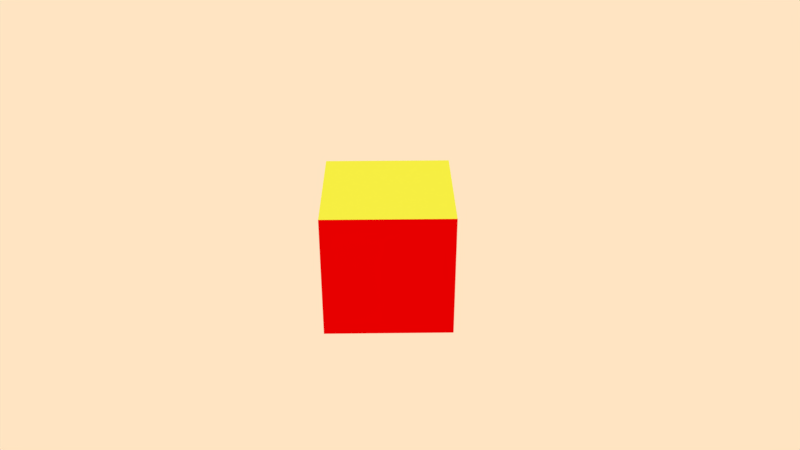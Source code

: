 # Source: resolucao031b.blend  (saved by Blender 2.79.7; exported with 4.5.12 LTS)
import bpy
from mathutils import Matrix  # noqa: F401  (used for matrix-valued properties, if any)

bpy.ops.wm.read_factory_settings(use_empty=True)
scene = bpy.context.scene
scene.name = 'Scene'

# ---- collections
col_collection_1 = bpy.data.collections.new('Collection 1'); scene.collection.children.link(col_collection_1)

# ---- materials (node trees are filled in below, after node groups)
mat_material = bpy.data.materials.new('Material')
mat_material.alpha_threshold = 0.0
mat_material.use_transparent_shadow = False
mat_material.diffuse_color = (0.7388, 0.8, 0.05864, 1.0)
mat_material.roughness = 0.5
mat_material_001 = bpy.data.materials.new('Material.001')
mat_material_001.alpha_threshold = 0.0
mat_material_001.use_transparent_shadow = False
mat_material_001.diffuse_color = (0.02485, 0.8, 0.1137, 1.0)
mat_material_001.roughness = 0.5
mat_material_002 = bpy.data.materials.new('Material.002')
mat_material_002.alpha_threshold = 0.0
mat_material_002.use_transparent_shadow = False
mat_material_002.diffuse_color = (0.7308, 0.06595, 0.8, 1.0)
mat_material_002.roughness = 0.5
mat_material_003 = bpy.data.materials.new('Material.003')
mat_material_003.alpha_threshold = 0.0
mat_material_003.use_transparent_shadow = False
mat_material_003.diffuse_color = (0.06287, 0.01324, 0.8, 1.0)
mat_material_003.roughness = 0.5
mat_material_004 = bpy.data.materials.new('Material.004')
mat_material_004.alpha_threshold = 0.0
mat_material_004.use_transparent_shadow = False
mat_material_004.diffuse_color = (0.8, 0.0, 0.0, 1.0)
mat_material_004.roughness = 0.5
mat_material_005 = bpy.data.materials.new('Material.005')
mat_material_005.alpha_threshold = 0.0
mat_material_005.use_transparent_shadow = False
mat_material_005.diffuse_color = (1.0, 1.0, 1.0, 1.0)
mat_material_005.roughness = 0.5

# ---- material node trees

# ---- world
world_world = bpy.data.worlds.new('World'); scene.world = world_world
world_world.color = (1.0, 0.7768, 0.5376)
world_world.use_sun_shadow = False
world_world.sun_shadow_jitter_overblur = 0.0

# ---- cameras
cam_camera = bpy.data.cameras.new('Camera')
cam_camera.clip_end = 100.0
cam_camera.lens = 35.0
cam_camera.sensor_width = 32.0
cam_camera.sensor_height = 18.0
cam_camera.ortho_scale = 7.314
cam_camera.dof.focus_distance = 0.0
cam_camera.dof.aperture_fstop = 128.0

# ---- lights
light_lamp_002 = bpy.data.lights.new('Lamp.002', 'SUN')
light_lamp_002.color = (1.0, 0.2858, 0.003573)
light_lamp_002.transmission_factor = 0.0
light_lamp_002.cutoff_distance = 30.0
light_lamp_002.angle = 0.1993
light_lamp_002.energy = 0.4
light_lamp_002.shadow_buffer_clip_start = 1.001
light_lamp_002.shadow_soft_size = 0.1
light_lamp_002.shadow_cascade_max_distance = 1000.0
light_lamp_001 = bpy.data.lights.new('Lamp.001', 'SUN')
light_lamp_001.color = (0.002057, 0.3427, 1.0)
light_lamp_001.transmission_factor = 0.0
light_lamp_001.cutoff_distance = 30.0
light_lamp_001.angle = 0.1993
light_lamp_001.energy = 0.4
light_lamp_001.shadow_buffer_clip_start = 1.001
light_lamp_001.shadow_soft_size = 0.1
light_lamp_001.shadow_cascade_max_distance = 1000.0
light_sun = bpy.data.lights.new('Sun', 'SUN')
light_sun.transmission_factor = 0.0
light_sun.cutoff_distance = 42.0
light_sun.angle = 0.1993
light_sun.energy = 1.0
light_sun.shadow_buffer_clip_start = 1.001
light_sun.shadow_soft_size = 0.1
light_sun.shadow_cascade_max_distance = 1000.0

# ---- meshes
me_cube = bpy.data.meshes.new('Cube')
me_cube.from_pydata([(-1.0, -1.0, -1.0), (-1.0, -1.0, 1.0), (-1.0, 1.0, -1.0), (-1.0, 1.0, 1.0), (1.0, -1.0, -1.0), (1.0, -1.0, 1.0), (1.0, 1.0, -1.0), (1.0, 1.0, 1.0)], [], [(0, 1, 3, 2), (2, 3, 7, 6), (6, 7, 5, 4), (4, 5, 1, 0), (2, 6, 4, 0), (7, 3, 1, 5)])
me_cube.polygons.foreach_set('material_index', [1, 2, 3, 4, 5, 0])
me_cube.materials.append(mat_material)
me_cube.materials.append(mat_material_001)
me_cube.materials.append(mat_material_002)
me_cube.materials.append(mat_material_003)
me_cube.materials.append(mat_material_004)
me_cube.materials.append(mat_material_005)
me_cube.use_remesh_preserve_volume = False
me_cube.use_remesh_preserve_attributes = False
me_cube.use_mirror_vertex_groups = False
me_cube.update()

# ---- objects
ob_cube = bpy.data.objects.new('Cube', me_cube)
ob_empty = bpy.data.objects.new('Empty', None)
ob_lamp_002 = bpy.data.objects.new('Lamp.002', light_lamp_002)
ob_lamp_001 = bpy.data.objects.new('Lamp.001', light_lamp_001)
ob_lamp = bpy.data.objects.new('Lamp', light_sun)
ob_camera = bpy.data.objects.new('Camera', cam_camera)

# ---- transforms, parenting, visibility, modifiers, constraints
ob_cube.location = (0.0, 0.0, 0.0)
ob_cube.lineart.crease_threshold = 0.0
ob_empty.location = (0.0, 0.0, 3.212)
ob_empty.rotation_euler = (0.6155, -0.5236, 0.6155)
ob_empty.scale = (3.511, 3.511, 3.511)
ob_empty.empty_display_type = 'SPHERE'
ob_empty.show_in_front = True
ob_empty.lineart.crease_threshold = 0.0
ob_lamp_002.location = (7.781, 4.307, 6.73)
ob_lamp_002.rotation_euler = (3.142, -0.0, 0.0)
ob_lamp_002.lock_rotations_4d = False
ob_lamp_002.empty_display_type = 'ARROWS'
ob_lamp_002.color = (0.0, 0.0, 0.0, 0.0)
ob_lamp_002.lineart.crease_threshold = 0.0
ob_lamp_001.location = (7.781, 4.307, 6.73)
ob_lamp_001.lock_rotations_4d = False
ob_lamp_001.empty_display_type = 'ARROWS'
ob_lamp_001.color = (0.0, 0.0, 0.0, 0.0)
ob_lamp_001.lineart.crease_threshold = 0.0
ob_lamp.location = (10.31, 3.409, 14.65)
ob_lamp.rotation_euler = (0.6503, 0.05522, 1.866)
ob_lamp.lock_rotations_4d = False
ob_lamp.empty_display_type = 'ARROWS'
ob_lamp.color = (0.0, 0.0, 0.0, 0.0)
ob_lamp.lineart.crease_threshold = 0.0
ob_camera.location = (0.0, -12.0, 7.0)
ob_camera.rotation_euler = (1.065, -3.976e-08, -0.0157)
ob_camera.lock_rotations_4d = False
ob_camera.empty_display_type = 'ARROWS'
ob_camera.color = (0.0, 0.0, 0.0, 0.0)
ob_camera.display_type = 'WIRE'
ob_camera.lineart.crease_threshold = 0.0

# ---- collection membership
col_collection_1.objects.link(ob_cube)
col_collection_1.objects.link(ob_empty)
col_collection_1.objects.link(ob_lamp_002)
col_collection_1.objects.link(ob_lamp_001)
col_collection_1.objects.link(ob_lamp)
col_collection_1.objects.link(ob_camera)

# ---- scene / render settings (as saved in the file)
scene.camera = ob_camera
scene.frame_start = 1; scene.frame_end = 250; scene.frame_set(1)
scene.render.engine = 'BLENDER_EEVEE_NEXT'
scene.render.resolution_percentage = 50
scene.render.dither_intensity = 0.0
scene.cycles.use_denoising = False
scene.cycles.samples = 128
scene.cycles.sampling_pattern = 'TABULATED_SOBOL'
scene.cycles.use_adaptive_sampling = False
scene.cycles.use_light_tree = False
scene.view_settings.view_transform = 'Standard'
bpy.context.view_layer.update()
